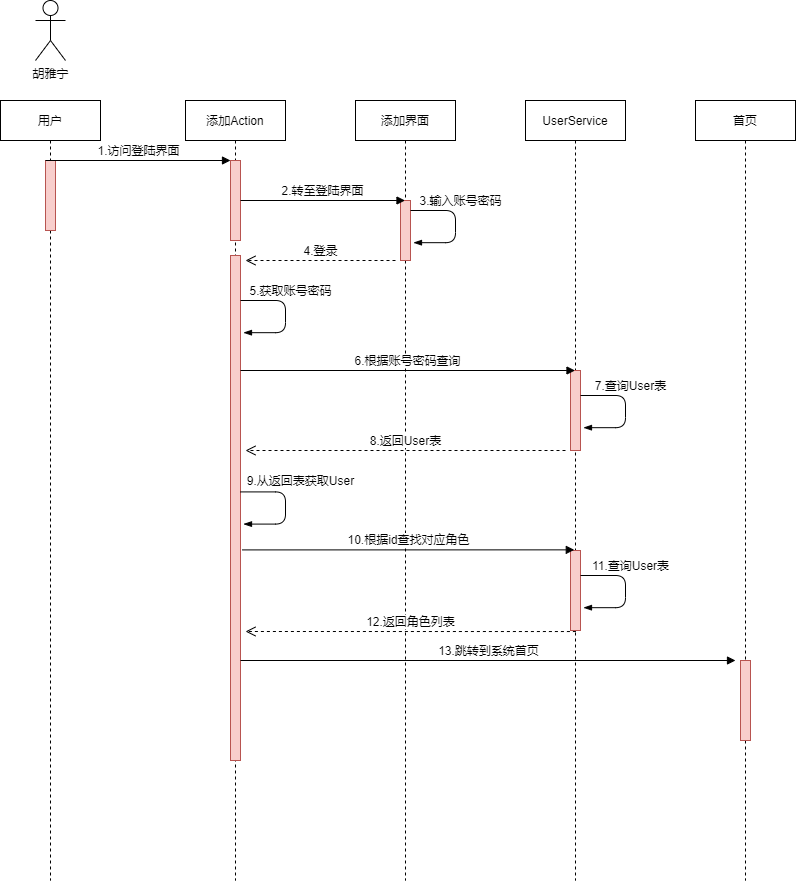

The diagram above was exported from draw.io. Its source (the exported page's mxGraphModel, read from the mxfile embedded in the PNG):
<mxGraphModel dx="1038" dy="491" grid="1" gridSize="10" guides="1" tooltips="1" connect="1" arrows="1" fold="1" page="1" pageScale="1" pageWidth="2000" pageHeight="500" math="0" shadow="0">
  <root>
    <mxCell id="0" />
    <mxCell id="1" parent="0" />
    <mxCell id="zFQg373yNc1ifty45V0m-1" value="胡雅宁" style="shape=umlActor;verticalLabelPosition=bottom;verticalAlign=top;html=1;outlineConnect=0;" vertex="1" parent="1">
      <mxGeometry x="625" y="70" width="30" height="60" as="geometry" />
    </mxCell>
    <mxCell id="zFQg373yNc1ifty45V0m-3" value="用户" style="shape=umlLifeline;perimeter=lifelinePerimeter;whiteSpace=wrap;html=1;container=1;collapsible=0;recursiveResize=0;outlineConnect=0;" vertex="1" parent="1">
      <mxGeometry x="590" y="170" width="100" height="780" as="geometry" />
    </mxCell>
    <mxCell id="zFQg373yNc1ifty45V0m-6" value="" style="html=1;points=[];perimeter=orthogonalPerimeter;fillColor=#f8cecc;strokeColor=#b85450;" vertex="1" parent="1">
      <mxGeometry x="635" y="230" width="10" height="70" as="geometry" />
    </mxCell>
    <mxCell id="zFQg373yNc1ifty45V0m-15" value="添加Action" style="shape=umlLifeline;perimeter=lifelinePerimeter;whiteSpace=wrap;html=1;container=1;collapsible=0;recursiveResize=0;outlineConnect=0;" vertex="1" parent="1">
      <mxGeometry x="775" y="170" width="100" height="780" as="geometry" />
    </mxCell>
    <mxCell id="zFQg373yNc1ifty45V0m-16" value="" style="html=1;points=[];perimeter=orthogonalPerimeter;fillColor=#f8cecc;strokeColor=#b85450;" vertex="1" parent="1">
      <mxGeometry x="820" y="230" width="10" height="80" as="geometry" />
    </mxCell>
    <mxCell id="zFQg373yNc1ifty45V0m-17" value="1.访问登陆界面" style="html=1;verticalAlign=bottom;endArrow=block;" edge="1" parent="1" target="zFQg373yNc1ifty45V0m-16">
      <mxGeometry width="80" relative="1" as="geometry">
        <mxPoint x="635" y="230" as="sourcePoint" />
        <mxPoint x="715" y="230" as="targetPoint" />
      </mxGeometry>
    </mxCell>
    <mxCell id="zFQg373yNc1ifty45V0m-18" value="添加界面" style="shape=umlLifeline;perimeter=lifelinePerimeter;whiteSpace=wrap;html=1;container=1;collapsible=0;recursiveResize=0;outlineConnect=0;" vertex="1" parent="1">
      <mxGeometry x="945" y="170" width="100" height="780" as="geometry" />
    </mxCell>
    <mxCell id="zFQg373yNc1ifty45V0m-24" value="" style="html=1;points=[];perimeter=orthogonalPerimeter;fillColor=#f8cecc;strokeColor=#b85450;" vertex="1" parent="1">
      <mxGeometry x="990" y="270" width="10" height="60" as="geometry" />
    </mxCell>
    <mxCell id="zFQg373yNc1ifty45V0m-26" value="2.转至登陆界面" style="html=1;verticalAlign=bottom;endArrow=block;" edge="1" parent="1" source="zFQg373yNc1ifty45V0m-16" target="zFQg373yNc1ifty45V0m-18">
      <mxGeometry width="80" relative="1" as="geometry">
        <mxPoint x="855" y="269.5" as="sourcePoint" />
        <mxPoint x="935" y="269.5" as="targetPoint" />
      </mxGeometry>
    </mxCell>
    <mxCell id="zFQg373yNc1ifty45V0m-27" value="" style="edgeStyle=elbowEdgeStyle;fontSize=12;html=1;endArrow=blockThin;endFill=1;entryX=1.3;entryY=0.703;entryDx=0;entryDy=0;entryPerimeter=0;" edge="1" parent="1" target="zFQg373yNc1ifty45V0m-24">
      <mxGeometry width="160" relative="1" as="geometry">
        <mxPoint x="1000" y="280" as="sourcePoint" />
        <mxPoint x="1065" y="310" as="targetPoint" />
        <Array as="points">
          <mxPoint x="1045" y="300" />
          <mxPoint x="1055" y="290" />
          <mxPoint x="1075" y="300" />
        </Array>
      </mxGeometry>
    </mxCell>
    <mxCell id="zFQg373yNc1ifty45V0m-28" value="3.输入账号密码" style="text;html=1;resizable=0;autosize=1;align=center;verticalAlign=middle;points=[];fillColor=none;strokeColor=none;rounded=0;" vertex="1" parent="1">
      <mxGeometry x="1000" y="260" width="100" height="20" as="geometry" />
    </mxCell>
    <mxCell id="zFQg373yNc1ifty45V0m-29" value="" style="html=1;points=[];perimeter=orthogonalPerimeter;fillColor=#f8cecc;strokeColor=#b85450;" vertex="1" parent="1">
      <mxGeometry x="820" y="325" width="10" height="505" as="geometry" />
    </mxCell>
    <mxCell id="zFQg373yNc1ifty45V0m-30" value="4.登录" style="html=1;verticalAlign=bottom;endArrow=open;dashed=1;endSize=8;" edge="1" parent="1">
      <mxGeometry relative="1" as="geometry">
        <mxPoint x="985" y="330" as="sourcePoint" />
        <mxPoint x="835" y="330" as="targetPoint" />
      </mxGeometry>
    </mxCell>
    <mxCell id="zFQg373yNc1ifty45V0m-32" value="" style="edgeStyle=elbowEdgeStyle;fontSize=12;html=1;endArrow=blockThin;endFill=1;entryX=1.3;entryY=0.703;entryDx=0;entryDy=0;entryPerimeter=0;" edge="1" parent="1">
      <mxGeometry width="160" relative="1" as="geometry">
        <mxPoint x="830" y="370" as="sourcePoint" />
        <mxPoint x="833" y="402.17999999999995" as="targetPoint" />
        <Array as="points">
          <mxPoint x="875" y="390" />
          <mxPoint x="885" y="380" />
          <mxPoint x="905" y="390" />
        </Array>
      </mxGeometry>
    </mxCell>
    <mxCell id="zFQg373yNc1ifty45V0m-33" value="5.获取账号密码" style="text;html=1;resizable=0;autosize=1;align=center;verticalAlign=middle;points=[];fillColor=none;strokeColor=none;rounded=0;" vertex="1" parent="1">
      <mxGeometry x="830" y="350" width="100" height="20" as="geometry" />
    </mxCell>
    <mxCell id="zFQg373yNc1ifty45V0m-34" value="UserService" style="shape=umlLifeline;perimeter=lifelinePerimeter;whiteSpace=wrap;html=1;container=1;collapsible=0;recursiveResize=0;outlineConnect=0;" vertex="1" parent="1">
      <mxGeometry x="1115" y="170" width="100" height="780" as="geometry" />
    </mxCell>
    <mxCell id="zFQg373yNc1ifty45V0m-35" value="" style="html=1;points=[];perimeter=orthogonalPerimeter;fillColor=#f8cecc;strokeColor=#b85450;" vertex="1" parent="1">
      <mxGeometry x="1160" y="440" width="10" height="80" as="geometry" />
    </mxCell>
    <mxCell id="zFQg373yNc1ifty45V0m-36" value="6.根据账号密码查询" style="html=1;verticalAlign=bottom;endArrow=block;" edge="1" parent="1" target="zFQg373yNc1ifty45V0m-34">
      <mxGeometry width="80" relative="1" as="geometry">
        <mxPoint x="830" y="440" as="sourcePoint" />
        <mxPoint x="910" y="440" as="targetPoint" />
      </mxGeometry>
    </mxCell>
    <mxCell id="zFQg373yNc1ifty45V0m-38" value="" style="edgeStyle=elbowEdgeStyle;fontSize=12;html=1;endArrow=blockThin;endFill=1;entryX=1.3;entryY=0.703;entryDx=0;entryDy=0;entryPerimeter=0;" edge="1" parent="1">
      <mxGeometry width="160" relative="1" as="geometry">
        <mxPoint x="1170" y="465" as="sourcePoint" />
        <mxPoint x="1173" y="497.18000000000006" as="targetPoint" />
        <Array as="points">
          <mxPoint x="1215" y="485" />
          <mxPoint x="1225" y="475" />
          <mxPoint x="1245" y="485" />
        </Array>
      </mxGeometry>
    </mxCell>
    <mxCell id="zFQg373yNc1ifty45V0m-39" value="7.查询User表" style="text;html=1;resizable=0;autosize=1;align=center;verticalAlign=middle;points=[];fillColor=none;strokeColor=none;rounded=0;" vertex="1" parent="1">
      <mxGeometry x="1175" y="445" width="90" height="20" as="geometry" />
    </mxCell>
    <mxCell id="zFQg373yNc1ifty45V0m-40" value="8.返回User表" style="html=1;verticalAlign=bottom;endArrow=open;dashed=1;endSize=8;" edge="1" parent="1">
      <mxGeometry relative="1" as="geometry">
        <mxPoint x="1155" y="520" as="sourcePoint" />
        <mxPoint x="835" y="520" as="targetPoint" />
      </mxGeometry>
    </mxCell>
    <mxCell id="zFQg373yNc1ifty45V0m-41" value="" style="edgeStyle=elbowEdgeStyle;fontSize=12;html=1;endArrow=blockThin;endFill=1;entryX=1.3;entryY=0.703;entryDx=0;entryDy=0;entryPerimeter=0;" edge="1" parent="1">
      <mxGeometry width="160" relative="1" as="geometry">
        <mxPoint x="830" y="561.41" as="sourcePoint" />
        <mxPoint x="833" y="593.59" as="targetPoint" />
        <Array as="points">
          <mxPoint x="875" y="581.41" />
          <mxPoint x="885" y="571.41" />
          <mxPoint x="905" y="581.41" />
        </Array>
      </mxGeometry>
    </mxCell>
    <mxCell id="zFQg373yNc1ifty45V0m-43" value="9.从返回表获取User" style="text;html=1;resizable=0;autosize=1;align=center;verticalAlign=middle;points=[];fillColor=none;strokeColor=none;rounded=0;" vertex="1" parent="1">
      <mxGeometry x="830" y="540" width="120" height="20" as="geometry" />
    </mxCell>
    <mxCell id="zFQg373yNc1ifty45V0m-44" value="" style="html=1;points=[];perimeter=orthogonalPerimeter;fillColor=#f8cecc;strokeColor=#b85450;" vertex="1" parent="1">
      <mxGeometry x="1160" y="620" width="10" height="80" as="geometry" />
    </mxCell>
    <mxCell id="zFQg373yNc1ifty45V0m-45" value="" style="edgeStyle=elbowEdgeStyle;fontSize=12;html=1;endArrow=blockThin;endFill=1;entryX=1.3;entryY=0.703;entryDx=0;entryDy=0;entryPerimeter=0;" edge="1" parent="1">
      <mxGeometry width="160" relative="1" as="geometry">
        <mxPoint x="1170" y="645" as="sourcePoint" />
        <mxPoint x="1173" y="677.1800000000001" as="targetPoint" />
        <Array as="points">
          <mxPoint x="1215" y="665" />
          <mxPoint x="1225" y="655" />
          <mxPoint x="1245" y="665" />
        </Array>
      </mxGeometry>
    </mxCell>
    <mxCell id="zFQg373yNc1ifty45V0m-46" value="11.查询User表" style="text;html=1;resizable=0;autosize=1;align=center;verticalAlign=middle;points=[];fillColor=none;strokeColor=none;rounded=0;" vertex="1" parent="1">
      <mxGeometry x="1175" y="625" width="90" height="20" as="geometry" />
    </mxCell>
    <mxCell id="zFQg373yNc1ifty45V0m-47" value="10.根据id查找对应角色" style="html=1;verticalAlign=bottom;endArrow=block;entryX=0.38;entryY=-0.008;entryDx=0;entryDy=0;entryPerimeter=0;exitX=1.153;exitY=0.583;exitDx=0;exitDy=0;exitPerimeter=0;" edge="1" parent="1" source="zFQg373yNc1ifty45V0m-29" target="zFQg373yNc1ifty45V0m-44">
      <mxGeometry width="80" relative="1" as="geometry">
        <mxPoint x="825" y="619" as="sourcePoint" />
        <mxPoint x="1155" y="620" as="targetPoint" />
      </mxGeometry>
    </mxCell>
    <mxCell id="zFQg373yNc1ifty45V0m-48" value="12.返回角色列表" style="html=1;verticalAlign=bottom;endArrow=open;dashed=1;endSize=8;exitX=0.54;exitY=1.013;exitDx=0;exitDy=0;exitPerimeter=0;" edge="1" parent="1" source="zFQg373yNc1ifty45V0m-44">
      <mxGeometry relative="1" as="geometry">
        <mxPoint x="1135" y="700" as="sourcePoint" />
        <mxPoint x="835" y="701" as="targetPoint" />
      </mxGeometry>
    </mxCell>
    <mxCell id="zFQg373yNc1ifty45V0m-49" value="首页" style="shape=umlLifeline;perimeter=lifelinePerimeter;whiteSpace=wrap;html=1;container=1;collapsible=0;recursiveResize=0;outlineConnect=0;" vertex="1" parent="1">
      <mxGeometry x="1285" y="170" width="100" height="780" as="geometry" />
    </mxCell>
    <mxCell id="zFQg373yNc1ifty45V0m-50" value="" style="html=1;points=[];perimeter=orthogonalPerimeter;fillColor=#f8cecc;strokeColor=#b85450;" vertex="1" parent="1">
      <mxGeometry x="1330" y="730" width="10" height="80" as="geometry" />
    </mxCell>
    <mxCell id="zFQg373yNc1ifty45V0m-51" value="13.跳转到系统首页" style="html=1;verticalAlign=bottom;endArrow=block;" edge="1" parent="1">
      <mxGeometry width="80" relative="1" as="geometry">
        <mxPoint x="830" y="730" as="sourcePoint" />
        <mxPoint x="1325" y="730" as="targetPoint" />
      </mxGeometry>
    </mxCell>
  </root>
</mxGraphModel>